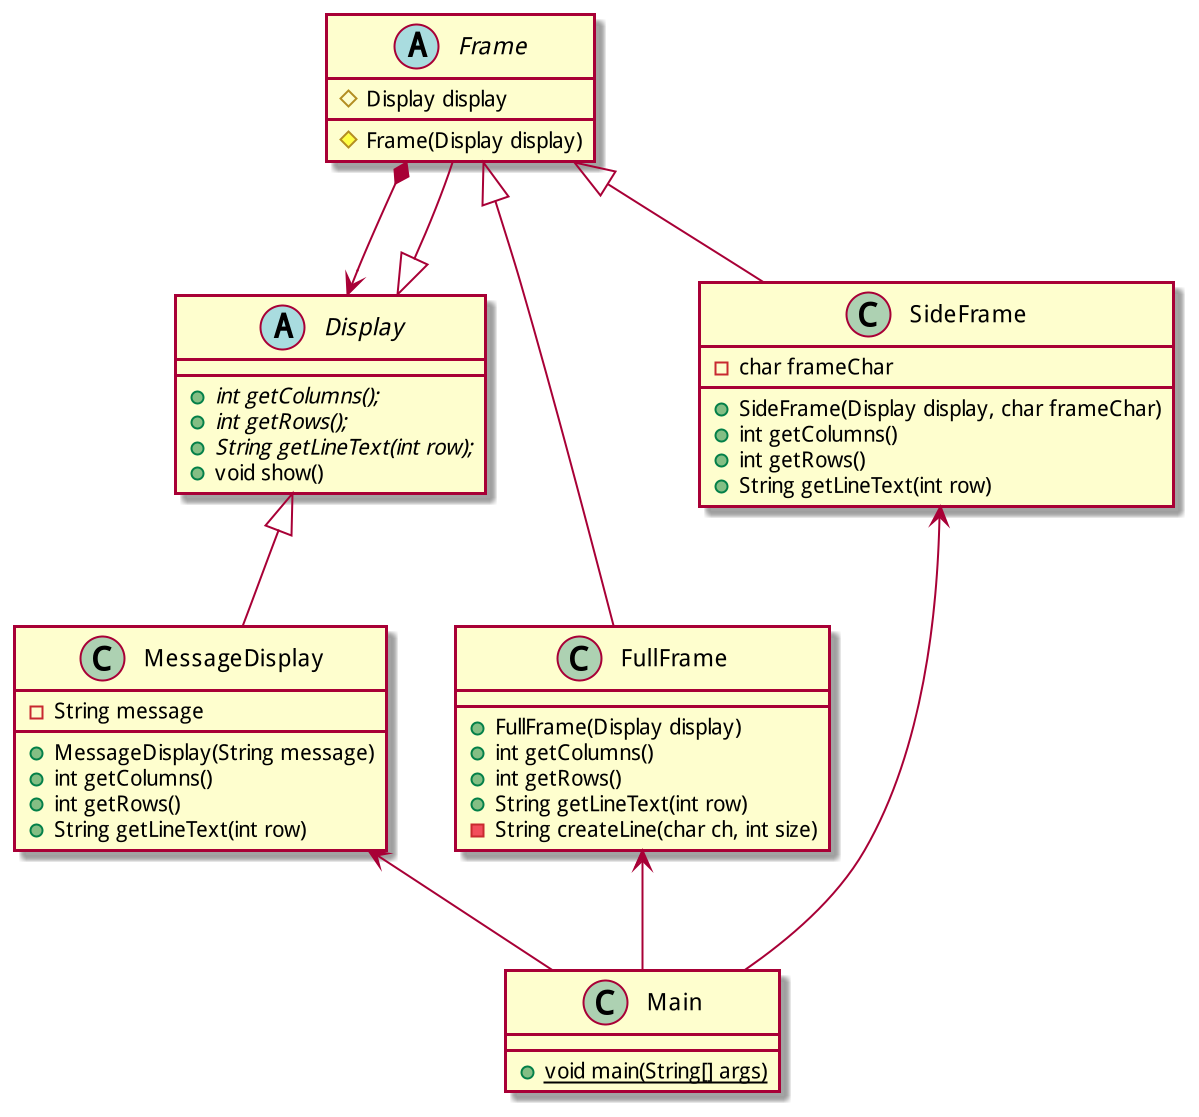

The diagram above was rendered by PlantUML. Its source (embedded in the PNG):
@startuml
scale 2
abstract class Display{
  +{abstract} int getColumns();
  +{abstract} int getRows();
  +{abstract} String getLineText(int row);
  +void show()
}

abstract class Frame extends Display{
  #Display display
  #Frame(Display display)
}

class FullFrame extends Frame{
  + FullFrame(Display display)
  +int getColumns()
  +int getRows()
  +String getLineText(int row)
  -String createLine(char ch, int size)
}

class MessageDisplay extends Display{
  -String message
  +MessageDisplay(String message)
  +int getColumns()
  +int getRows() 
  +String getLineText(int row)
}

class SideFrame extends Frame{
  -char frameChar
  +SideFrame(Display display, char frameChar)
  +int getColumns()
  +int getRows()
  +String getLineText(int row)

}

Frame *--> Display

class Main{
  +{static} void main(String[] args)
}

Main -up-> MessageDisplay
Main -up-> SideFrame
Main -up-> FullFrame

@enduml